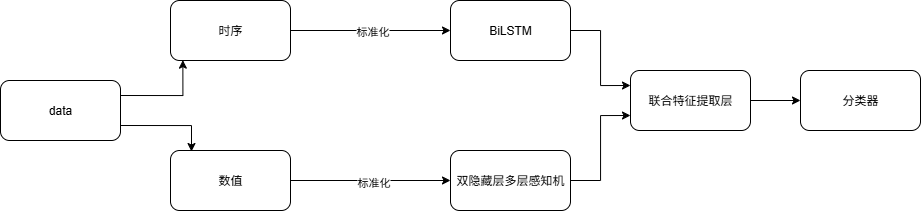

The diagram above was exported from draw.io. Its source (the exported page's mxGraphModel, read from the mxfile embedded in the PNG):
<mxGraphModel dx="1371" dy="874" grid="1" gridSize="10" guides="1" tooltips="1" connect="1" arrows="1" fold="1" page="1" pageScale="1" pageWidth="827" pageHeight="1169" math="0" shadow="0">
  <root>
    <mxCell id="0" />
    <mxCell id="1" parent="0" />
    <mxCell id="9oeS6OAOmYcidfUCpmMY-1" value="data" style="rounded=1;whiteSpace=wrap;html=1;" vertex="1" parent="1">
      <mxGeometry x="40" y="280" width="120" height="60" as="geometry" />
    </mxCell>
    <mxCell id="9oeS6OAOmYcidfUCpmMY-8" style="edgeStyle=orthogonalEdgeStyle;rounded=0;orthogonalLoop=1;jettySize=auto;html=1;exitX=1;exitY=0.5;exitDx=0;exitDy=0;entryX=0;entryY=0.5;entryDx=0;entryDy=0;" edge="1" parent="1" source="9oeS6OAOmYcidfUCpmMY-2" target="9oeS6OAOmYcidfUCpmMY-7">
      <mxGeometry relative="1" as="geometry" />
    </mxCell>
    <mxCell id="9oeS6OAOmYcidfUCpmMY-9" value="标准化" style="edgeLabel;html=1;align=center;verticalAlign=middle;resizable=0;points=[];" vertex="1" connectable="0" parent="9oeS6OAOmYcidfUCpmMY-8">
      <mxGeometry x="0.0125" relative="1" as="geometry">
        <mxPoint as="offset" />
      </mxGeometry>
    </mxCell>
    <mxCell id="9oeS6OAOmYcidfUCpmMY-2" value="时序" style="rounded=1;whiteSpace=wrap;html=1;" vertex="1" parent="1">
      <mxGeometry x="210" y="200" width="120" height="60" as="geometry" />
    </mxCell>
    <mxCell id="9oeS6OAOmYcidfUCpmMY-11" style="edgeStyle=orthogonalEdgeStyle;rounded=0;orthogonalLoop=1;jettySize=auto;html=1;exitX=1;exitY=0.5;exitDx=0;exitDy=0;entryX=0;entryY=0.5;entryDx=0;entryDy=0;" edge="1" parent="1" source="9oeS6OAOmYcidfUCpmMY-3" target="9oeS6OAOmYcidfUCpmMY-10">
      <mxGeometry relative="1" as="geometry" />
    </mxCell>
    <mxCell id="9oeS6OAOmYcidfUCpmMY-12" value="标准化" style="edgeLabel;html=1;align=center;verticalAlign=middle;resizable=0;points=[];" vertex="1" connectable="0" parent="9oeS6OAOmYcidfUCpmMY-11">
      <mxGeometry x="0.025" y="-1" relative="1" as="geometry">
        <mxPoint as="offset" />
      </mxGeometry>
    </mxCell>
    <mxCell id="9oeS6OAOmYcidfUCpmMY-3" value="数值" style="rounded=1;whiteSpace=wrap;html=1;" vertex="1" parent="1">
      <mxGeometry x="210" y="350" width="120" height="60" as="geometry" />
    </mxCell>
    <mxCell id="9oeS6OAOmYcidfUCpmMY-5" style="edgeStyle=orthogonalEdgeStyle;rounded=0;orthogonalLoop=1;jettySize=auto;html=1;entryX=0.103;entryY=0.994;entryDx=0;entryDy=0;entryPerimeter=0;exitX=1;exitY=0.25;exitDx=0;exitDy=0;" edge="1" parent="1" source="9oeS6OAOmYcidfUCpmMY-1" target="9oeS6OAOmYcidfUCpmMY-2">
      <mxGeometry relative="1" as="geometry" />
    </mxCell>
    <mxCell id="9oeS6OAOmYcidfUCpmMY-6" style="edgeStyle=orthogonalEdgeStyle;rounded=0;orthogonalLoop=1;jettySize=auto;html=1;exitX=1;exitY=0.75;exitDx=0;exitDy=0;entryX=0.175;entryY=0.017;entryDx=0;entryDy=0;entryPerimeter=0;" edge="1" parent="1" source="9oeS6OAOmYcidfUCpmMY-1" target="9oeS6OAOmYcidfUCpmMY-3">
      <mxGeometry relative="1" as="geometry" />
    </mxCell>
    <mxCell id="9oeS6OAOmYcidfUCpmMY-15" style="edgeStyle=orthogonalEdgeStyle;rounded=0;orthogonalLoop=1;jettySize=auto;html=1;exitX=1;exitY=0.5;exitDx=0;exitDy=0;entryX=0;entryY=0.25;entryDx=0;entryDy=0;" edge="1" parent="1" source="9oeS6OAOmYcidfUCpmMY-7" target="9oeS6OAOmYcidfUCpmMY-13">
      <mxGeometry relative="1" as="geometry" />
    </mxCell>
    <mxCell id="9oeS6OAOmYcidfUCpmMY-7" value="BiLSTM" style="rounded=1;whiteSpace=wrap;html=1;" vertex="1" parent="1">
      <mxGeometry x="490" y="200" width="120" height="60" as="geometry" />
    </mxCell>
    <mxCell id="9oeS6OAOmYcidfUCpmMY-16" style="edgeStyle=orthogonalEdgeStyle;rounded=0;orthogonalLoop=1;jettySize=auto;html=1;exitX=1;exitY=0.5;exitDx=0;exitDy=0;entryX=0;entryY=0.75;entryDx=0;entryDy=0;" edge="1" parent="1" source="9oeS6OAOmYcidfUCpmMY-10" target="9oeS6OAOmYcidfUCpmMY-13">
      <mxGeometry relative="1" as="geometry" />
    </mxCell>
    <mxCell id="9oeS6OAOmYcidfUCpmMY-10" value="双隐藏层多层感知机" style="rounded=1;whiteSpace=wrap;html=1;" vertex="1" parent="1">
      <mxGeometry x="490" y="350" width="120" height="60" as="geometry" />
    </mxCell>
    <mxCell id="9oeS6OAOmYcidfUCpmMY-17" style="edgeStyle=orthogonalEdgeStyle;rounded=0;orthogonalLoop=1;jettySize=auto;html=1;exitX=1;exitY=0.5;exitDx=0;exitDy=0;entryX=0;entryY=0.5;entryDx=0;entryDy=0;" edge="1" parent="1" source="9oeS6OAOmYcidfUCpmMY-13" target="9oeS6OAOmYcidfUCpmMY-14">
      <mxGeometry relative="1" as="geometry" />
    </mxCell>
    <mxCell id="9oeS6OAOmYcidfUCpmMY-13" value="联合特征提取层" style="rounded=1;whiteSpace=wrap;html=1;" vertex="1" parent="1">
      <mxGeometry x="670" y="270" width="120" height="60" as="geometry" />
    </mxCell>
    <mxCell id="9oeS6OAOmYcidfUCpmMY-14" value="分类器" style="rounded=1;whiteSpace=wrap;html=1;" vertex="1" parent="1">
      <mxGeometry x="840" y="270" width="120" height="60" as="geometry" />
    </mxCell>
  </root>
</mxGraphModel>